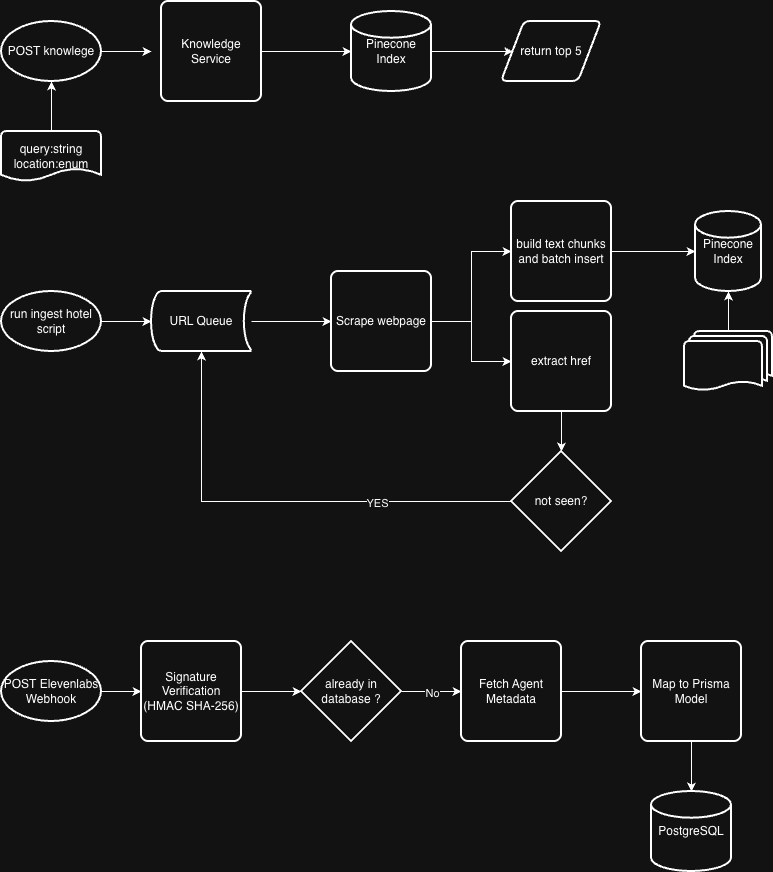

The diagram above was exported from draw.io. Its source (the exported page's mxGraphModel, read from the mxfile embedded in the PNG):
<mxGraphModel dx="1868" dy="610" grid="1" gridSize="10" guides="1" tooltips="1" connect="1" arrows="1" fold="1" page="1" pageScale="1" pageWidth="850" pageHeight="1100" math="0" shadow="0">
  <root>
    <mxCell id="0" />
    <mxCell id="1" parent="0" />
    <mxCell id="x2rRtVP4bNt5yTyyw253-7" edge="1" parent="1" source="x2rRtVP4bNt5yTyyw253-3" style="edgeStyle=orthogonalEdgeStyle;rounded=0;orthogonalLoop=1;jettySize=auto;html=1;">
      <mxGeometry relative="1" as="geometry">
        <mxPoint x="120" y="140" as="targetPoint" />
      </mxGeometry>
    </mxCell>
    <mxCell id="x2rRtVP4bNt5yTyyw253-3" parent="1" style="strokeWidth=2;html=1;shape=mxgraph.flowchart.start_1;whiteSpace=wrap;" value="POST knowlege" vertex="1">
      <mxGeometry height="60" width="100" x="-30" y="110" as="geometry" />
    </mxCell>
    <mxCell id="x2rRtVP4bNt5yTyyw253-4" parent="1" style="strokeWidth=2;html=1;shape=mxgraph.flowchart.document2;whiteSpace=wrap;size=0.25;" value="query:string&lt;br&gt;location:enum" vertex="1">
      <mxGeometry height="50" width="100" x="-30" y="220" as="geometry" />
    </mxCell>
    <mxCell id="x2rRtVP4bNt5yTyyw253-5" edge="1" parent="1" source="x2rRtVP4bNt5yTyyw253-4" style="edgeStyle=orthogonalEdgeStyle;rounded=0;orthogonalLoop=1;jettySize=auto;html=1;entryX=0.5;entryY=1;entryDx=0;entryDy=0;entryPerimeter=0;" target="x2rRtVP4bNt5yTyyw253-3">
      <mxGeometry relative="1" as="geometry" />
    </mxCell>
    <mxCell id="x2rRtVP4bNt5yTyyw253-6" parent="1" style="rounded=1;whiteSpace=wrap;html=1;absoluteArcSize=1;arcSize=14;strokeWidth=2;" value="Knowledge Service" vertex="1">
      <mxGeometry height="100" width="100" x="130" y="90" as="geometry" />
    </mxCell>
    <mxCell id="x2rRtVP4bNt5yTyyw253-12" edge="1" parent="1" source="x2rRtVP4bNt5yTyyw253-8" style="edgeStyle=orthogonalEdgeStyle;rounded=0;orthogonalLoop=1;jettySize=auto;html=1;entryX=0;entryY=0.5;entryDx=0;entryDy=0;" target="x2rRtVP4bNt5yTyyw253-11">
      <mxGeometry relative="1" as="geometry" />
    </mxCell>
    <mxCell id="x2rRtVP4bNt5yTyyw253-8" parent="1" style="strokeWidth=2;html=1;shape=mxgraph.flowchart.database;whiteSpace=wrap;" value="Pinecone&lt;div&gt;Index&lt;/div&gt;" vertex="1">
      <mxGeometry height="80" width="80" x="320" y="100" as="geometry" />
    </mxCell>
    <mxCell id="x2rRtVP4bNt5yTyyw253-10" edge="1" parent="1" source="x2rRtVP4bNt5yTyyw253-6" style="edgeStyle=orthogonalEdgeStyle;rounded=0;orthogonalLoop=1;jettySize=auto;html=1;entryX=0;entryY=0.5;entryDx=0;entryDy=0;entryPerimeter=0;" target="x2rRtVP4bNt5yTyyw253-8">
      <mxGeometry relative="1" as="geometry" />
    </mxCell>
    <mxCell id="x2rRtVP4bNt5yTyyw253-11" parent="1" style="shape=parallelogram;html=1;strokeWidth=2;perimeter=parallelogramPerimeter;whiteSpace=wrap;rounded=1;arcSize=12;size=0.23;" value="return top 5" vertex="1">
      <mxGeometry height="60" width="100" x="470" y="110" as="geometry" />
    </mxCell>
    <mxCell id="x2rRtVP4bNt5yTyyw253-13" parent="1" style="strokeWidth=2;html=1;shape=mxgraph.flowchart.start_1;whiteSpace=wrap;" value="run ingest hotel script" vertex="1">
      <mxGeometry height="60" width="100" x="-30" y="380" as="geometry" />
    </mxCell>
    <mxCell id="x2rRtVP4bNt5yTyyw253-17" edge="1" parent="1" source="x2rRtVP4bNt5yTyyw253-14" style="edgeStyle=orthogonalEdgeStyle;rounded=0;orthogonalLoop=1;jettySize=auto;html=1;entryX=0;entryY=0.5;entryDx=0;entryDy=0;" target="x2rRtVP4bNt5yTyyw253-16">
      <mxGeometry relative="1" as="geometry" />
    </mxCell>
    <mxCell id="x2rRtVP4bNt5yTyyw253-14" parent="1" style="strokeWidth=2;html=1;shape=mxgraph.flowchart.stored_data;whiteSpace=wrap;" value="URL Queue" vertex="1">
      <mxGeometry height="60" width="100" x="120" y="380" as="geometry" />
    </mxCell>
    <mxCell id="x2rRtVP4bNt5yTyyw253-15" edge="1" parent="1" source="x2rRtVP4bNt5yTyyw253-13" style="edgeStyle=orthogonalEdgeStyle;rounded=0;orthogonalLoop=1;jettySize=auto;html=1;entryX=0;entryY=0.5;entryDx=0;entryDy=0;entryPerimeter=0;" target="x2rRtVP4bNt5yTyyw253-14">
      <mxGeometry relative="1" as="geometry" />
    </mxCell>
    <mxCell id="x2rRtVP4bNt5yTyyw253-26" edge="1" parent="1" source="x2rRtVP4bNt5yTyyw253-16" style="edgeStyle=orthogonalEdgeStyle;rounded=0;orthogonalLoop=1;jettySize=auto;html=1;entryX=0;entryY=0.5;entryDx=0;entryDy=0;" target="x2rRtVP4bNt5yTyyw253-18">
      <mxGeometry relative="1" as="geometry" />
    </mxCell>
    <mxCell id="x2rRtVP4bNt5yTyyw253-29" edge="1" parent="1" source="x2rRtVP4bNt5yTyyw253-16" style="edgeStyle=orthogonalEdgeStyle;rounded=0;orthogonalLoop=1;jettySize=auto;html=1;exitX=1;exitY=0.5;exitDx=0;exitDy=0;entryX=0;entryY=0.5;entryDx=0;entryDy=0;" target="x2rRtVP4bNt5yTyyw253-28">
      <mxGeometry relative="1" as="geometry" />
    </mxCell>
    <mxCell id="x2rRtVP4bNt5yTyyw253-16" parent="1" style="rounded=1;whiteSpace=wrap;html=1;absoluteArcSize=1;arcSize=14;strokeWidth=2;" value="Scrape webpage" vertex="1">
      <mxGeometry height="100" width="100" x="300" y="360" as="geometry" />
    </mxCell>
    <mxCell id="x2rRtVP4bNt5yTyyw253-18" parent="1" style="rounded=1;whiteSpace=wrap;html=1;absoluteArcSize=1;arcSize=14;strokeWidth=2;" value="extract href" vertex="1">
      <mxGeometry height="100" width="100" x="480" y="400" as="geometry" />
    </mxCell>
    <mxCell id="x2rRtVP4bNt5yTyyw253-19" parent="1" style="strokeWidth=2;html=1;shape=mxgraph.flowchart.decision;whiteSpace=wrap;" value="not seen?" vertex="1">
      <mxGeometry height="100" width="100" x="480" y="540" as="geometry" />
    </mxCell>
    <mxCell id="x2rRtVP4bNt5yTyyw253-21" edge="1" parent="1" source="x2rRtVP4bNt5yTyyw253-18" style="edgeStyle=orthogonalEdgeStyle;rounded=0;orthogonalLoop=1;jettySize=auto;html=1;entryX=0.5;entryY=0;entryDx=0;entryDy=0;entryPerimeter=0;" target="x2rRtVP4bNt5yTyyw253-19">
      <mxGeometry relative="1" as="geometry" />
    </mxCell>
    <mxCell id="x2rRtVP4bNt5yTyyw253-22" edge="1" parent="1" source="x2rRtVP4bNt5yTyyw253-19" style="edgeStyle=orthogonalEdgeStyle;rounded=0;orthogonalLoop=1;jettySize=auto;html=1;entryX=0.5;entryY=1;entryDx=0;entryDy=0;entryPerimeter=0;" target="x2rRtVP4bNt5yTyyw253-14">
      <mxGeometry relative="1" as="geometry" />
    </mxCell>
    <mxCell id="x2rRtVP4bNt5yTyyw253-23" connectable="0" parent="x2rRtVP4bNt5yTyyw253-22" style="edgeLabel;html=1;align=center;verticalAlign=middle;resizable=0;points=[];" value="YES" vertex="1">
      <mxGeometry relative="1" x="-0.414" y="1" as="geometry">
        <mxPoint as="offset" />
      </mxGeometry>
    </mxCell>
    <mxCell id="x2rRtVP4bNt5yTyyw253-28" parent="1" style="rounded=1;whiteSpace=wrap;html=1;absoluteArcSize=1;arcSize=14;strokeWidth=2;" value="build text chunks and batch insert" vertex="1">
      <mxGeometry height="100" width="100" x="480" y="290" as="geometry" />
    </mxCell>
    <mxCell id="x2rRtVP4bNt5yTyyw253-31" parent="1" style="strokeWidth=2;html=1;shape=mxgraph.flowchart.database;whiteSpace=wrap;" value="Pinecone&lt;div&gt;Index&lt;/div&gt;" vertex="1">
      <mxGeometry height="80" width="66" x="664" y="300" as="geometry" />
    </mxCell>
    <mxCell id="x2rRtVP4bNt5yTyyw253-33" edge="1" parent="1" source="x2rRtVP4bNt5yTyyw253-28" style="edgeStyle=orthogonalEdgeStyle;rounded=0;orthogonalLoop=1;jettySize=auto;html=1;entryX=0;entryY=0.5;entryDx=0;entryDy=0;entryPerimeter=0;" target="x2rRtVP4bNt5yTyyw253-31">
      <mxGeometry relative="1" as="geometry" />
    </mxCell>
    <mxCell id="x2rRtVP4bNt5yTyyw253-34" parent="1" style="strokeWidth=2;html=1;shape=mxgraph.flowchart.multi-document;whiteSpace=wrap;" value="" vertex="1">
      <mxGeometry height="60" width="88" x="653" y="420" as="geometry" />
    </mxCell>
    <mxCell id="x2rRtVP4bNt5yTyyw253-35" edge="1" parent="1" source="x2rRtVP4bNt5yTyyw253-34" style="edgeStyle=orthogonalEdgeStyle;rounded=0;orthogonalLoop=1;jettySize=auto;html=1;entryX=0.5;entryY=1;entryDx=0;entryDy=0;entryPerimeter=0;" target="x2rRtVP4bNt5yTyyw253-31">
      <mxGeometry relative="1" as="geometry" />
    </mxCell>
    <mxCell id="x2rRtVP4bNt5yTyyw253-38" edge="1" parent="1" source="x2rRtVP4bNt5yTyyw253-36" style="edgeStyle=orthogonalEdgeStyle;rounded=0;orthogonalLoop=1;jettySize=auto;html=1;entryX=0;entryY=0.5;entryDx=0;entryDy=0;" target="x2rRtVP4bNt5yTyyw253-37">
      <mxGeometry relative="1" as="geometry" />
    </mxCell>
    <mxCell id="x2rRtVP4bNt5yTyyw253-36" parent="1" style="strokeWidth=2;html=1;shape=mxgraph.flowchart.start_1;whiteSpace=wrap;" value="POST&lt;span style=&quot;background-color: transparent; color: light-dark(rgb(0, 0, 0), rgb(255, 255, 255));&quot;&gt;&amp;nbsp;Elevenlabs Webhook&lt;/span&gt;" vertex="1">
      <mxGeometry height="60" width="100" x="-30" y="750" as="geometry" />
    </mxCell>
    <mxCell id="x2rRtVP4bNt5yTyyw253-40" edge="1" parent="1" source="x2rRtVP4bNt5yTyyw253-37" style="edgeStyle=orthogonalEdgeStyle;rounded=0;orthogonalLoop=1;jettySize=auto;html=1;">
      <mxGeometry relative="1" as="geometry">
        <mxPoint x="270" y="780" as="targetPoint" />
      </mxGeometry>
    </mxCell>
    <mxCell id="x2rRtVP4bNt5yTyyw253-37" parent="1" style="rounded=1;whiteSpace=wrap;html=1;absoluteArcSize=1;arcSize=14;strokeWidth=2;" value="Signature Verification (HMAC SHA-256)" vertex="1">
      <mxGeometry height="100" width="100" x="110" y="730" as="geometry" />
    </mxCell>
    <mxCell id="x2rRtVP4bNt5yTyyw253-43" edge="1" parent="1" source="x2rRtVP4bNt5yTyyw253-41" style="edgeStyle=orthogonalEdgeStyle;rounded=0;orthogonalLoop=1;jettySize=auto;html=1;" target="x2rRtVP4bNt5yTyyw253-42">
      <mxGeometry relative="1" as="geometry" />
    </mxCell>
    <mxCell id="x2rRtVP4bNt5yTyyw253-44" connectable="0" parent="x2rRtVP4bNt5yTyyw253-43" style="edgeLabel;html=1;align=center;verticalAlign=middle;resizable=0;points=[];" value="No" vertex="1">
      <mxGeometry relative="1" y="-1" as="geometry">
        <mxPoint as="offset" />
      </mxGeometry>
    </mxCell>
    <mxCell id="x2rRtVP4bNt5yTyyw253-41" parent="1" style="strokeWidth=2;html=1;shape=mxgraph.flowchart.decision;whiteSpace=wrap;" value="already in database ?" vertex="1">
      <mxGeometry height="100" width="100" x="270" y="730" as="geometry" />
    </mxCell>
    <mxCell id="x2rRtVP4bNt5yTyyw253-46" edge="1" parent="1" source="x2rRtVP4bNt5yTyyw253-42" style="edgeStyle=orthogonalEdgeStyle;rounded=0;orthogonalLoop=1;jettySize=auto;html=1;entryX=0;entryY=0.5;entryDx=0;entryDy=0;" target="x2rRtVP4bNt5yTyyw253-45">
      <mxGeometry relative="1" as="geometry" />
    </mxCell>
    <mxCell id="x2rRtVP4bNt5yTyyw253-42" parent="1" style="rounded=1;whiteSpace=wrap;html=1;absoluteArcSize=1;arcSize=14;strokeWidth=2;" value="Fetch Agent Metadata" vertex="1">
      <mxGeometry height="100" width="100" x="430" y="730" as="geometry" />
    </mxCell>
    <mxCell id="x2rRtVP4bNt5yTyyw253-45" parent="1" style="rounded=1;whiteSpace=wrap;html=1;absoluteArcSize=1;arcSize=14;strokeWidth=2;" value="Map to Prisma Model" vertex="1">
      <mxGeometry height="100" width="100" x="610" y="730" as="geometry" />
    </mxCell>
    <mxCell id="x2rRtVP4bNt5yTyyw253-47" parent="1" style="strokeWidth=2;html=1;shape=mxgraph.flowchart.database;whiteSpace=wrap;" value="PostgreSQL" vertex="1">
      <mxGeometry height="80" width="80" x="620" y="880" as="geometry" />
    </mxCell>
    <mxCell id="x2rRtVP4bNt5yTyyw253-48" edge="1" parent="1" source="x2rRtVP4bNt5yTyyw253-45" style="edgeStyle=orthogonalEdgeStyle;rounded=0;orthogonalLoop=1;jettySize=auto;html=1;entryX=0.5;entryY=0;entryDx=0;entryDy=0;entryPerimeter=0;" target="x2rRtVP4bNt5yTyyw253-47">
      <mxGeometry relative="1" as="geometry" />
    </mxCell>
  </root>
</mxGraphModel>